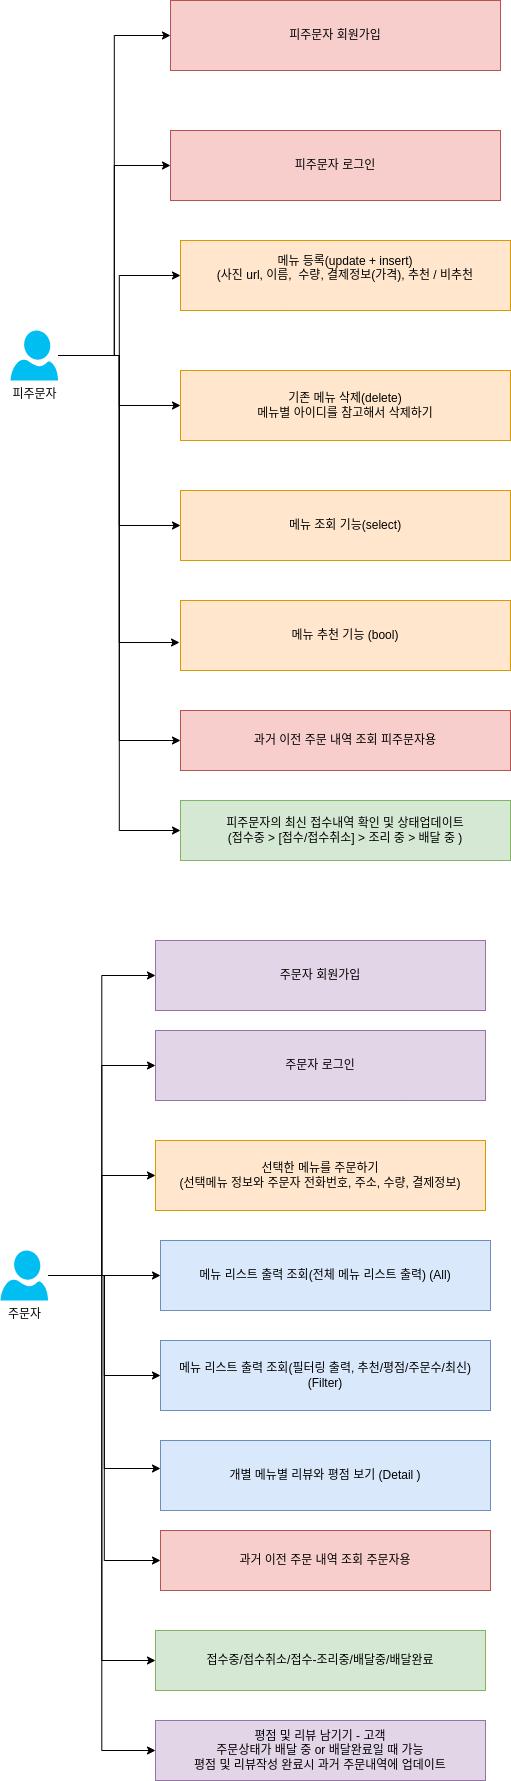

The diagram above was exported from draw.io. Its source (the exported page's mxGraphModel, read from the mxfile embedded in the PNG):
<mxGraphModel dx="1494" dy="1899" grid="1" gridSize="10" guides="1" tooltips="1" connect="1" arrows="1" fold="1" page="1" pageScale="1" pageWidth="827" pageHeight="1169" math="0" shadow="0">
  <root>
    <mxCell id="0" />
    <mxCell id="1" parent="0" />
    <mxCell id="D8YYDXokhntO3YUk5kvP-1" value="메뉴 등록(update + insert)&lt;br&gt;(사진 url, 이름,&amp;nbsp; 수량, 결제정보(가격), 추천 / 비추천&lt;br&gt;&amp;nbsp;" style="rounded=0;whiteSpace=wrap;html=1;fillColor=#ffe6cc;strokeColor=#d79b00;" parent="1" vertex="1">
      <mxGeometry x="50" y="140" width="330" height="70" as="geometry" />
    </mxCell>
    <mxCell id="D8YYDXokhntO3YUk5kvP-3" style="edgeStyle=orthogonalEdgeStyle;rounded=0;orthogonalLoop=1;jettySize=auto;html=1;entryX=0;entryY=0.5;entryDx=0;entryDy=0;" parent="1" source="D8YYDXokhntO3YUk5kvP-2" target="D8YYDXokhntO3YUk5kvP-1" edge="1">
      <mxGeometry relative="1" as="geometry" />
    </mxCell>
    <mxCell id="D8YYDXokhntO3YUk5kvP-9" style="edgeStyle=orthogonalEdgeStyle;rounded=0;orthogonalLoop=1;jettySize=auto;html=1;entryX=0;entryY=0.5;entryDx=0;entryDy=0;" parent="1" source="D8YYDXokhntO3YUk5kvP-2" target="D8YYDXokhntO3YUk5kvP-6" edge="1">
      <mxGeometry relative="1" as="geometry" />
    </mxCell>
    <mxCell id="D8YYDXokhntO3YUk5kvP-10" style="edgeStyle=orthogonalEdgeStyle;rounded=0;orthogonalLoop=1;jettySize=auto;html=1;entryX=0;entryY=0.5;entryDx=0;entryDy=0;" parent="1" source="D8YYDXokhntO3YUk5kvP-2" target="D8YYDXokhntO3YUk5kvP-7" edge="1">
      <mxGeometry relative="1" as="geometry" />
    </mxCell>
    <mxCell id="D8YYDXokhntO3YUk5kvP-11" style="edgeStyle=orthogonalEdgeStyle;rounded=0;orthogonalLoop=1;jettySize=auto;html=1;entryX=-0.003;entryY=0.6;entryDx=0;entryDy=0;entryPerimeter=0;" parent="1" source="D8YYDXokhntO3YUk5kvP-2" target="D8YYDXokhntO3YUk5kvP-8" edge="1">
      <mxGeometry relative="1" as="geometry" />
    </mxCell>
    <mxCell id="D8YYDXokhntO3YUk5kvP-24" style="edgeStyle=orthogonalEdgeStyle;rounded=0;orthogonalLoop=1;jettySize=auto;html=1;entryX=0;entryY=0.5;entryDx=0;entryDy=0;" parent="1" source="D8YYDXokhntO3YUk5kvP-2" target="D8YYDXokhntO3YUk5kvP-23" edge="1">
      <mxGeometry relative="1" as="geometry" />
    </mxCell>
    <mxCell id="D8YYDXokhntO3YUk5kvP-28" style="edgeStyle=orthogonalEdgeStyle;rounded=0;orthogonalLoop=1;jettySize=auto;html=1;entryX=0;entryY=0.5;entryDx=0;entryDy=0;" parent="1" source="D8YYDXokhntO3YUk5kvP-2" target="D8YYDXokhntO3YUk5kvP-27" edge="1">
      <mxGeometry relative="1" as="geometry" />
    </mxCell>
    <mxCell id="D8YYDXokhntO3YUk5kvP-37" style="edgeStyle=orthogonalEdgeStyle;rounded=0;orthogonalLoop=1;jettySize=auto;html=1;entryX=0;entryY=0.5;entryDx=0;entryDy=0;" parent="1" source="D8YYDXokhntO3YUk5kvP-2" target="D8YYDXokhntO3YUk5kvP-35" edge="1">
      <mxGeometry relative="1" as="geometry" />
    </mxCell>
    <mxCell id="D8YYDXokhntO3YUk5kvP-38" style="edgeStyle=orthogonalEdgeStyle;rounded=0;orthogonalLoop=1;jettySize=auto;html=1;entryX=0;entryY=0.5;entryDx=0;entryDy=0;" parent="1" source="D8YYDXokhntO3YUk5kvP-2" target="D8YYDXokhntO3YUk5kvP-36" edge="1">
      <mxGeometry relative="1" as="geometry" />
    </mxCell>
    <mxCell id="D8YYDXokhntO3YUk5kvP-2" value="피주문자" style="verticalLabelPosition=bottom;html=1;verticalAlign=top;align=center;strokeColor=none;fillColor=#00BEF2;shape=mxgraph.azure.user;" parent="1" vertex="1">
      <mxGeometry x="-120" y="230" width="47.5" height="50" as="geometry" />
    </mxCell>
    <mxCell id="D8YYDXokhntO3YUk5kvP-6" value="기존 메뉴 삭제(delete)&lt;br&gt;메뉴별 아이디를 참고해서 삭제하기" style="rounded=0;whiteSpace=wrap;html=1;fillColor=#ffe6cc;strokeColor=#d79b00;" parent="1" vertex="1">
      <mxGeometry x="50" y="270" width="330" height="70" as="geometry" />
    </mxCell>
    <mxCell id="D8YYDXokhntO3YUk5kvP-7" value="메뉴 조회 기능(select)" style="rounded=0;whiteSpace=wrap;html=1;fillColor=#ffe6cc;strokeColor=#d79b00;" parent="1" vertex="1">
      <mxGeometry x="50" y="390" width="330" height="70" as="geometry" />
    </mxCell>
    <mxCell id="D8YYDXokhntO3YUk5kvP-8" value="메뉴 추천 기능 (bool)" style="rounded=0;whiteSpace=wrap;html=1;fillColor=#ffe6cc;strokeColor=#d79b00;" parent="1" vertex="1">
      <mxGeometry x="50" y="500" width="330" height="70" as="geometry" />
    </mxCell>
    <mxCell id="D8YYDXokhntO3YUk5kvP-20" style="edgeStyle=orthogonalEdgeStyle;rounded=0;orthogonalLoop=1;jettySize=auto;html=1;" parent="1" source="D8YYDXokhntO3YUk5kvP-12" target="D8YYDXokhntO3YUk5kvP-17" edge="1">
      <mxGeometry relative="1" as="geometry" />
    </mxCell>
    <mxCell id="D8YYDXokhntO3YUk5kvP-21" style="edgeStyle=orthogonalEdgeStyle;rounded=0;orthogonalLoop=1;jettySize=auto;html=1;entryX=0;entryY=0.5;entryDx=0;entryDy=0;" parent="1" source="D8YYDXokhntO3YUk5kvP-12" target="D8YYDXokhntO3YUk5kvP-18" edge="1">
      <mxGeometry relative="1" as="geometry" />
    </mxCell>
    <mxCell id="D8YYDXokhntO3YUk5kvP-22" style="edgeStyle=orthogonalEdgeStyle;rounded=0;orthogonalLoop=1;jettySize=auto;html=1;entryX=0;entryY=0.4;entryDx=0;entryDy=0;entryPerimeter=0;" parent="1" source="D8YYDXokhntO3YUk5kvP-12" target="D8YYDXokhntO3YUk5kvP-19" edge="1">
      <mxGeometry relative="1" as="geometry" />
    </mxCell>
    <mxCell id="D8YYDXokhntO3YUk5kvP-26" style="edgeStyle=orthogonalEdgeStyle;rounded=0;orthogonalLoop=1;jettySize=auto;html=1;entryX=0;entryY=0.5;entryDx=0;entryDy=0;" parent="1" source="D8YYDXokhntO3YUk5kvP-12" target="D8YYDXokhntO3YUk5kvP-25" edge="1">
      <mxGeometry relative="1" as="geometry" />
    </mxCell>
    <mxCell id="D8YYDXokhntO3YUk5kvP-31" style="edgeStyle=orthogonalEdgeStyle;rounded=0;orthogonalLoop=1;jettySize=auto;html=1;entryX=0;entryY=0.5;entryDx=0;entryDy=0;" parent="1" source="D8YYDXokhntO3YUk5kvP-12" target="D8YYDXokhntO3YUk5kvP-30" edge="1">
      <mxGeometry relative="1" as="geometry" />
    </mxCell>
    <mxCell id="D8YYDXokhntO3YUk5kvP-32" style="edgeStyle=orthogonalEdgeStyle;rounded=0;orthogonalLoop=1;jettySize=auto;html=1;entryX=0;entryY=0.5;entryDx=0;entryDy=0;" parent="1" source="D8YYDXokhntO3YUk5kvP-12" target="D8YYDXokhntO3YUk5kvP-29" edge="1">
      <mxGeometry relative="1" as="geometry" />
    </mxCell>
    <mxCell id="D8YYDXokhntO3YUk5kvP-34" style="edgeStyle=orthogonalEdgeStyle;rounded=0;orthogonalLoop=1;jettySize=auto;html=1;entryX=0;entryY=0.5;entryDx=0;entryDy=0;" parent="1" source="D8YYDXokhntO3YUk5kvP-12" target="D8YYDXokhntO3YUk5kvP-33" edge="1">
      <mxGeometry relative="1" as="geometry" />
    </mxCell>
    <mxCell id="D8YYDXokhntO3YUk5kvP-42" style="edgeStyle=orthogonalEdgeStyle;rounded=0;orthogonalLoop=1;jettySize=auto;html=1;entryX=0;entryY=0.5;entryDx=0;entryDy=0;" parent="1" source="D8YYDXokhntO3YUk5kvP-12" target="D8YYDXokhntO3YUk5kvP-40" edge="1">
      <mxGeometry relative="1" as="geometry" />
    </mxCell>
    <mxCell id="D8YYDXokhntO3YUk5kvP-43" style="edgeStyle=orthogonalEdgeStyle;rounded=0;orthogonalLoop=1;jettySize=auto;html=1;entryX=0;entryY=0.5;entryDx=0;entryDy=0;" parent="1" source="D8YYDXokhntO3YUk5kvP-12" target="D8YYDXokhntO3YUk5kvP-41" edge="1">
      <mxGeometry relative="1" as="geometry" />
    </mxCell>
    <mxCell id="D8YYDXokhntO3YUk5kvP-12" value="주문자" style="verticalLabelPosition=bottom;html=1;verticalAlign=top;align=center;strokeColor=none;fillColor=#00BEF2;shape=mxgraph.azure.user;" parent="1" vertex="1">
      <mxGeometry x="-130" y="1150" width="47.5" height="50" as="geometry" />
    </mxCell>
    <mxCell id="D8YYDXokhntO3YUk5kvP-17" value="메뉴 리스트 출력 조회(전체 메뉴 리스트 출력) (All)" style="rounded=0;whiteSpace=wrap;html=1;fillColor=#dae8fc;strokeColor=#6c8ebf;" parent="1" vertex="1">
      <mxGeometry x="30" y="1140" width="330" height="70" as="geometry" />
    </mxCell>
    <mxCell id="D8YYDXokhntO3YUk5kvP-18" value="메뉴 리스트 출력 조회(필터링 출력, 추천/평점/주문수/최신) (Filter)" style="rounded=0;whiteSpace=wrap;html=1;fillColor=#dae8fc;strokeColor=#6c8ebf;" parent="1" vertex="1">
      <mxGeometry x="30" y="1240" width="330" height="70" as="geometry" />
    </mxCell>
    <mxCell id="D8YYDXokhntO3YUk5kvP-19" value="개별 메뉴별 리뷰와 평점 보기 (Detail )" style="rounded=0;whiteSpace=wrap;html=1;fillColor=#dae8fc;strokeColor=#6c8ebf;" parent="1" vertex="1">
      <mxGeometry x="30" y="1340" width="330" height="70" as="geometry" />
    </mxCell>
    <mxCell id="D8YYDXokhntO3YUk5kvP-23" value="과거 이전 주문 내역 조회 피주문자용" style="rounded=0;whiteSpace=wrap;html=1;fillColor=#f8cecc;strokeColor=#b85450;" parent="1" vertex="1">
      <mxGeometry x="50" y="610" width="330" height="60" as="geometry" />
    </mxCell>
    <mxCell id="D8YYDXokhntO3YUk5kvP-25" value="과거 이전 주문 내역 조회 주문자용" style="rounded=0;whiteSpace=wrap;html=1;fillColor=#f8cecc;strokeColor=#b85450;" parent="1" vertex="1">
      <mxGeometry x="30" y="1430" width="330" height="60" as="geometry" />
    </mxCell>
    <mxCell id="D8YYDXokhntO3YUk5kvP-27" value="피주문자의 최신 접수내역 확인 및 상태업데이트&lt;br&gt;(접수중 &amp;gt; [접수/접수취소] &amp;gt; 조리 중 &amp;gt; 배달 중 )" style="rounded=0;whiteSpace=wrap;html=1;fillColor=#d5e8d4;strokeColor=#82b366;" parent="1" vertex="1">
      <mxGeometry x="50" y="700" width="330" height="60" as="geometry" />
    </mxCell>
    <mxCell id="D8YYDXokhntO3YUk5kvP-29" value="접수중/접수취소/접수-조리중/배달중/배달완료" style="rounded=0;whiteSpace=wrap;html=1;fillColor=#d5e8d4;strokeColor=#82b366;" parent="1" vertex="1">
      <mxGeometry x="25" y="1530" width="330" height="60" as="geometry" />
    </mxCell>
    <mxCell id="D8YYDXokhntO3YUk5kvP-30" value="평점 및 리뷰 남기기 - 고객&lt;br&gt;주문상태가 배달 중 or 배달완료일 때 가능&lt;br&gt;평점 및 리뷰작성 완료시 과거 주문내역에 업데이트" style="rounded=0;whiteSpace=wrap;html=1;fillColor=#e1d5e7;strokeColor=#9673a6;" parent="1" vertex="1">
      <mxGeometry x="25" y="1620" width="330" height="60" as="geometry" />
    </mxCell>
    <mxCell id="D8YYDXokhntO3YUk5kvP-33" value="선택한 메뉴를 주문하기&lt;br&gt;(선택메뉴 정보와 주문자 전화번호, 주소, 수량, 결제정보)" style="rounded=0;whiteSpace=wrap;html=1;fillColor=#ffe6cc;strokeColor=#d79b00;" parent="1" vertex="1">
      <mxGeometry x="25" y="1040" width="330" height="70" as="geometry" />
    </mxCell>
    <mxCell id="D8YYDXokhntO3YUk5kvP-35" value="피주문자 로그인" style="rounded=0;whiteSpace=wrap;html=1;fillColor=#f8cecc;strokeColor=#b85450;" parent="1" vertex="1">
      <mxGeometry x="40" y="30" width="330" height="70" as="geometry" />
    </mxCell>
    <mxCell id="D8YYDXokhntO3YUk5kvP-36" value="피주문자 회원가입" style="rounded=0;whiteSpace=wrap;html=1;fillColor=#f8cecc;strokeColor=#b85450;" parent="1" vertex="1">
      <mxGeometry x="40" y="-100" width="330" height="70" as="geometry" />
    </mxCell>
    <mxCell id="D8YYDXokhntO3YUk5kvP-40" value="주문자 로그인" style="rounded=0;whiteSpace=wrap;html=1;fillColor=#e1d5e7;strokeColor=#9673a6;" parent="1" vertex="1">
      <mxGeometry x="25" y="930" width="330" height="70" as="geometry" />
    </mxCell>
    <mxCell id="D8YYDXokhntO3YUk5kvP-41" value="주문자 회원가입" style="rounded=0;whiteSpace=wrap;html=1;fillColor=#e1d5e7;strokeColor=#9673a6;" parent="1" vertex="1">
      <mxGeometry x="25" y="840" width="330" height="70" as="geometry" />
    </mxCell>
  </root>
</mxGraphModel>